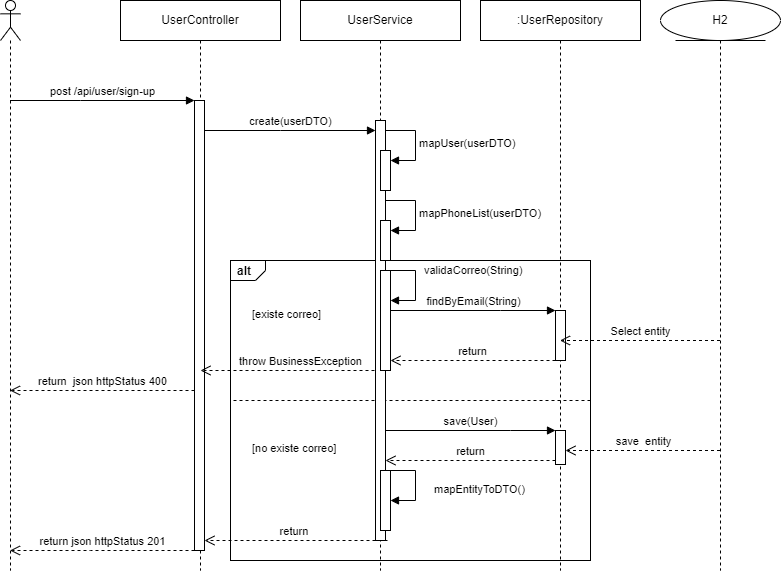

The diagram above was exported from draw.io. Its source (the exported page's mxGraphModel, read from the mxfile embedded in the PNG):
<mxGraphModel dx="1114" dy="616" grid="1" gridSize="10" guides="1" tooltips="1" connect="1" arrows="1" fold="1" page="1" pageScale="1" pageWidth="827" pageHeight="1169" math="0" shadow="0">
  <root>
    <mxCell id="0" />
    <mxCell id="1" parent="0" />
    <mxCell id="qvky5C0UiZzFKpX7M8Xt-89" value="alt" style="strokeColor=inherit;fillColor=inherit;gradientColor=inherit;html=1;shape=mxgraph.sysml.package;labelX=35;fontStyle=1;align=left;verticalAlign=top;spacingLeft=5;spacingTop=-3;" parent="1" vertex="1">
      <mxGeometry x="430" y="370" width="360" height="300" as="geometry" />
    </mxCell>
    <mxCell id="qvky5C0UiZzFKpX7M8Xt-90" value="" style="strokeColor=inherit;fillColor=inherit;gradientColor=inherit;endArrow=none;html=1;edgeStyle=none;dashed=1;rounded=0;" parent="1" edge="1">
      <mxGeometry relative="1" as="geometry">
        <mxPoint x="430" y="510" as="targetPoint" />
        <mxPoint x="790" y="510" as="sourcePoint" />
      </mxGeometry>
    </mxCell>
    <mxCell id="qvky5C0UiZzFKpX7M8Xt-91" value="UserController" style="shape=umlLifeline;perimeter=lifelinePerimeter;whiteSpace=wrap;html=1;container=1;dropTarget=0;collapsible=0;recursiveResize=0;outlineConnect=0;portConstraint=eastwest;newEdgeStyle={&quot;edgeStyle&quot;:&quot;elbowEdgeStyle&quot;,&quot;elbow&quot;:&quot;vertical&quot;,&quot;curved&quot;:0,&quot;rounded&quot;:0};" parent="1" vertex="1">
      <mxGeometry x="320" y="110" width="160" height="570" as="geometry" />
    </mxCell>
    <mxCell id="qvky5C0UiZzFKpX7M8Xt-92" value="" style="html=1;points=[];perimeter=orthogonalPerimeter;outlineConnect=0;targetShapes=umlLifeline;portConstraint=eastwest;newEdgeStyle={&quot;edgeStyle&quot;:&quot;elbowEdgeStyle&quot;,&quot;elbow&quot;:&quot;vertical&quot;,&quot;curved&quot;:0,&quot;rounded&quot;:0};" parent="qvky5C0UiZzFKpX7M8Xt-91" vertex="1">
      <mxGeometry x="74" y="100" width="10" height="450" as="geometry" />
    </mxCell>
    <mxCell id="qvky5C0UiZzFKpX7M8Xt-93" value="" style="shape=umlLifeline;perimeter=lifelinePerimeter;whiteSpace=wrap;html=1;container=1;dropTarget=0;collapsible=0;recursiveResize=0;outlineConnect=0;portConstraint=eastwest;newEdgeStyle={&quot;edgeStyle&quot;:&quot;elbowEdgeStyle&quot;,&quot;elbow&quot;:&quot;vertical&quot;,&quot;curved&quot;:0,&quot;rounded&quot;:0};participant=umlActor;" parent="1" vertex="1">
      <mxGeometry x="200" y="110" width="20" height="570" as="geometry" />
    </mxCell>
    <mxCell id="qvky5C0UiZzFKpX7M8Xt-94" value="UserService" style="shape=umlLifeline;perimeter=lifelinePerimeter;whiteSpace=wrap;html=1;container=1;dropTarget=0;collapsible=0;recursiveResize=0;outlineConnect=0;portConstraint=eastwest;newEdgeStyle={&quot;edgeStyle&quot;:&quot;elbowEdgeStyle&quot;,&quot;elbow&quot;:&quot;vertical&quot;,&quot;curved&quot;:0,&quot;rounded&quot;:0};" parent="1" vertex="1">
      <mxGeometry x="500" y="110" width="160" height="570" as="geometry" />
    </mxCell>
    <mxCell id="qvky5C0UiZzFKpX7M8Xt-95" value="" style="html=1;points=[];perimeter=orthogonalPerimeter;outlineConnect=0;targetShapes=umlLifeline;portConstraint=eastwest;newEdgeStyle={&quot;edgeStyle&quot;:&quot;elbowEdgeStyle&quot;,&quot;elbow&quot;:&quot;vertical&quot;,&quot;curved&quot;:0,&quot;rounded&quot;:0};" parent="qvky5C0UiZzFKpX7M8Xt-94" vertex="1">
      <mxGeometry x="75" y="120" width="10" height="420" as="geometry" />
    </mxCell>
    <mxCell id="qvky5C0UiZzFKpX7M8Xt-96" value="" style="html=1;points=[];perimeter=orthogonalPerimeter;outlineConnect=0;targetShapes=umlLifeline;portConstraint=eastwest;newEdgeStyle={&quot;edgeStyle&quot;:&quot;elbowEdgeStyle&quot;,&quot;elbow&quot;:&quot;vertical&quot;,&quot;curved&quot;:0,&quot;rounded&quot;:0};" parent="qvky5C0UiZzFKpX7M8Xt-94" vertex="1">
      <mxGeometry x="80" y="150" width="10" height="40" as="geometry" />
    </mxCell>
    <mxCell id="qvky5C0UiZzFKpX7M8Xt-97" value="mapUser(userDTO)" style="html=1;align=left;spacingLeft=2;endArrow=block;rounded=0;edgeStyle=orthogonalEdgeStyle;curved=0;rounded=0;" parent="qvky5C0UiZzFKpX7M8Xt-94" target="qvky5C0UiZzFKpX7M8Xt-96" edge="1">
      <mxGeometry x="0.0084" relative="1" as="geometry">
        <mxPoint x="85" y="130" as="sourcePoint" />
        <Array as="points">
          <mxPoint x="115" y="160" />
        </Array>
        <mxPoint as="offset" />
      </mxGeometry>
    </mxCell>
    <mxCell id="qvky5C0UiZzFKpX7M8Xt-98" value="" style="html=1;points=[];perimeter=orthogonalPerimeter;outlineConnect=0;targetShapes=umlLifeline;portConstraint=eastwest;newEdgeStyle={&quot;edgeStyle&quot;:&quot;elbowEdgeStyle&quot;,&quot;elbow&quot;:&quot;vertical&quot;,&quot;curved&quot;:0,&quot;rounded&quot;:0};" parent="qvky5C0UiZzFKpX7M8Xt-94" vertex="1">
      <mxGeometry x="80" y="220" width="10" height="40" as="geometry" />
    </mxCell>
    <mxCell id="qvky5C0UiZzFKpX7M8Xt-99" value="mapPhoneList(userDTO)" style="html=1;align=left;spacingLeft=2;endArrow=block;rounded=0;edgeStyle=orthogonalEdgeStyle;curved=0;rounded=0;" parent="qvky5C0UiZzFKpX7M8Xt-94" target="qvky5C0UiZzFKpX7M8Xt-98" edge="1">
      <mxGeometry relative="1" as="geometry">
        <mxPoint x="85" y="200" as="sourcePoint" />
        <Array as="points">
          <mxPoint x="115" y="230" />
        </Array>
      </mxGeometry>
    </mxCell>
    <mxCell id="qvky5C0UiZzFKpX7M8Xt-100" value="" style="html=1;points=[];perimeter=orthogonalPerimeter;outlineConnect=0;targetShapes=umlLifeline;portConstraint=eastwest;newEdgeStyle={&quot;edgeStyle&quot;:&quot;elbowEdgeStyle&quot;,&quot;elbow&quot;:&quot;vertical&quot;,&quot;curved&quot;:0,&quot;rounded&quot;:0};" parent="qvky5C0UiZzFKpX7M8Xt-94" vertex="1">
      <mxGeometry x="80" y="270" width="10" height="100" as="geometry" />
    </mxCell>
    <mxCell id="qvky5C0UiZzFKpX7M8Xt-101" value="validaCorreo(String)" style="html=1;align=left;spacingLeft=2;endArrow=block;rounded=0;edgeStyle=orthogonalEdgeStyle;curved=0;rounded=0;" parent="qvky5C0UiZzFKpX7M8Xt-94" target="qvky5C0UiZzFKpX7M8Xt-100" edge="1">
      <mxGeometry x="-0.2941" y="5" relative="1" as="geometry">
        <mxPoint x="85" y="270" as="sourcePoint" />
        <Array as="points">
          <mxPoint x="115" y="300" />
        </Array>
        <mxPoint as="offset" />
      </mxGeometry>
    </mxCell>
    <mxCell id="qvky5C0UiZzFKpX7M8Xt-102" value="" style="html=1;points=[];perimeter=orthogonalPerimeter;outlineConnect=0;targetShapes=umlLifeline;portConstraint=eastwest;newEdgeStyle={&quot;edgeStyle&quot;:&quot;elbowEdgeStyle&quot;,&quot;elbow&quot;:&quot;vertical&quot;,&quot;curved&quot;:0,&quot;rounded&quot;:0};" parent="qvky5C0UiZzFKpX7M8Xt-94" vertex="1">
      <mxGeometry x="80" y="470" width="10" height="60" as="geometry" />
    </mxCell>
    <mxCell id="qvky5C0UiZzFKpX7M8Xt-103" value="mapEntityToDTO()" style="html=1;align=left;spacingLeft=2;endArrow=block;rounded=0;edgeStyle=orthogonalEdgeStyle;curved=0;rounded=0;" parent="qvky5C0UiZzFKpX7M8Xt-94" target="qvky5C0UiZzFKpX7M8Xt-102" edge="1">
      <mxGeometry x="0.44" y="15" relative="1" as="geometry">
        <mxPoint x="85" y="430" as="sourcePoint" />
        <Array as="points">
          <mxPoint x="85" y="470" />
          <mxPoint x="115" y="470" />
          <mxPoint x="115" y="500" />
        </Array>
        <mxPoint y="-1" as="offset" />
      </mxGeometry>
    </mxCell>
    <mxCell id="qvky5C0UiZzFKpX7M8Xt-104" value="post /api/user/sign-up" style="html=1;verticalAlign=bottom;endArrow=block;edgeStyle=elbowEdgeStyle;elbow=vertical;curved=0;rounded=0;" parent="1" source="qvky5C0UiZzFKpX7M8Xt-93" target="qvky5C0UiZzFKpX7M8Xt-92" edge="1">
      <mxGeometry relative="1" as="geometry">
        <mxPoint x="334" y="210" as="sourcePoint" />
        <Array as="points">
          <mxPoint x="280" y="210" />
        </Array>
      </mxGeometry>
    </mxCell>
    <mxCell id="qvky5C0UiZzFKpX7M8Xt-105" value="return json httpStatus 201" style="html=1;verticalAlign=bottom;endArrow=open;dashed=1;endSize=8;edgeStyle=elbowEdgeStyle;elbow=vertical;curved=0;rounded=0;" parent="1" source="qvky5C0UiZzFKpX7M8Xt-92" target="qvky5C0UiZzFKpX7M8Xt-93" edge="1">
      <mxGeometry relative="1" as="geometry">
        <mxPoint x="334" y="285" as="targetPoint" />
        <Array as="points">
          <mxPoint x="290" y="660" />
          <mxPoint x="350" y="640" />
          <mxPoint x="320" y="590" />
          <mxPoint x="270" y="520" />
          <mxPoint x="350" y="400" />
          <mxPoint x="330" y="370" />
          <mxPoint x="330" y="290" />
        </Array>
      </mxGeometry>
    </mxCell>
    <mxCell id="qvky5C0UiZzFKpX7M8Xt-106" value=":UserRepository" style="shape=umlLifeline;perimeter=lifelinePerimeter;whiteSpace=wrap;html=1;container=1;dropTarget=0;collapsible=0;recursiveResize=0;outlineConnect=0;portConstraint=eastwest;newEdgeStyle={&quot;edgeStyle&quot;:&quot;elbowEdgeStyle&quot;,&quot;elbow&quot;:&quot;vertical&quot;,&quot;curved&quot;:0,&quot;rounded&quot;:0};" parent="1" vertex="1">
      <mxGeometry x="680" y="110" width="160" height="570" as="geometry" />
    </mxCell>
    <mxCell id="qvky5C0UiZzFKpX7M8Xt-107" value="" style="html=1;points=[];perimeter=orthogonalPerimeter;outlineConnect=0;targetShapes=umlLifeline;portConstraint=eastwest;newEdgeStyle={&quot;edgeStyle&quot;:&quot;elbowEdgeStyle&quot;,&quot;elbow&quot;:&quot;vertical&quot;,&quot;curved&quot;:0,&quot;rounded&quot;:0};" parent="qvky5C0UiZzFKpX7M8Xt-106" vertex="1">
      <mxGeometry x="75" y="430" width="10" height="34" as="geometry" />
    </mxCell>
    <mxCell id="qvky5C0UiZzFKpX7M8Xt-109" value="create(userDTO)" style="html=1;verticalAlign=bottom;endArrow=block;edgeStyle=elbowEdgeStyle;elbow=vertical;curved=0;rounded=0;" parent="1" source="qvky5C0UiZzFKpX7M8Xt-92" target="qvky5C0UiZzFKpX7M8Xt-95" edge="1">
      <mxGeometry relative="1" as="geometry">
        <mxPoint x="505" y="230" as="sourcePoint" />
        <Array as="points">
          <mxPoint x="480" y="240" />
        </Array>
      </mxGeometry>
    </mxCell>
    <mxCell id="qvky5C0UiZzFKpX7M8Xt-111" value="" style="html=1;points=[];perimeter=orthogonalPerimeter;outlineConnect=0;targetShapes=umlLifeline;portConstraint=eastwest;newEdgeStyle={&quot;edgeStyle&quot;:&quot;elbowEdgeStyle&quot;,&quot;elbow&quot;:&quot;vertical&quot;,&quot;curved&quot;:0,&quot;rounded&quot;:0};" parent="1" vertex="1">
      <mxGeometry x="755" y="420" width="10" height="50" as="geometry" />
    </mxCell>
    <mxCell id="qvky5C0UiZzFKpX7M8Xt-112" value="findByEmail(String)" style="html=1;verticalAlign=bottom;endArrow=block;edgeStyle=elbowEdgeStyle;elbow=vertical;curved=0;rounded=0;" parent="1" source="qvky5C0UiZzFKpX7M8Xt-100" target="qvky5C0UiZzFKpX7M8Xt-111" edge="1">
      <mxGeometry relative="1" as="geometry">
        <mxPoint x="685" y="430" as="sourcePoint" />
        <Array as="points">
          <mxPoint x="700" y="420" />
          <mxPoint x="630" y="430" />
        </Array>
      </mxGeometry>
    </mxCell>
    <mxCell id="qvky5C0UiZzFKpX7M8Xt-113" value="return" style="html=1;verticalAlign=bottom;endArrow=open;dashed=1;endSize=8;edgeStyle=elbowEdgeStyle;elbow=vertical;curved=0;rounded=0;" parent="1" source="qvky5C0UiZzFKpX7M8Xt-111" target="qvky5C0UiZzFKpX7M8Xt-100" edge="1">
      <mxGeometry relative="1" as="geometry">
        <mxPoint x="685" y="505" as="targetPoint" />
        <Array as="points">
          <mxPoint x="710" y="470" />
          <mxPoint x="670" y="450" />
        </Array>
      </mxGeometry>
    </mxCell>
    <mxCell id="qvky5C0UiZzFKpX7M8Xt-114" value="save(User)" style="html=1;verticalAlign=bottom;endArrow=block;edgeStyle=elbowEdgeStyle;elbow=vertical;curved=0;rounded=0;" parent="1" source="qvky5C0UiZzFKpX7M8Xt-95" target="qvky5C0UiZzFKpX7M8Xt-107" edge="1">
      <mxGeometry relative="1" as="geometry">
        <mxPoint x="685" y="490" as="sourcePoint" />
        <Array as="points">
          <mxPoint x="710" y="540" />
          <mxPoint x="660" y="550" />
          <mxPoint x="650" y="540" />
          <mxPoint x="660" y="530" />
          <mxPoint x="690" y="490" />
        </Array>
      </mxGeometry>
    </mxCell>
    <mxCell id="qvky5C0UiZzFKpX7M8Xt-115" value="return" style="html=1;verticalAlign=bottom;endArrow=open;dashed=1;endSize=8;edgeStyle=elbowEdgeStyle;elbow=vertical;curved=0;rounded=0;" parent="1" source="qvky5C0UiZzFKpX7M8Xt-107" target="qvky5C0UiZzFKpX7M8Xt-95" edge="1">
      <mxGeometry relative="1" as="geometry">
        <mxPoint x="685" y="565" as="targetPoint" />
        <Array as="points">
          <mxPoint x="720" y="570" />
          <mxPoint x="630" y="560" />
          <mxPoint x="620" y="520" />
        </Array>
      </mxGeometry>
    </mxCell>
    <mxCell id="qvky5C0UiZzFKpX7M8Xt-116" value="return&amp;nbsp;" style="html=1;verticalAlign=bottom;endArrow=open;dashed=1;endSize=8;edgeStyle=elbowEdgeStyle;elbow=vertical;curved=0;rounded=0;" parent="1" target="qvky5C0UiZzFKpX7M8Xt-92" edge="1">
      <mxGeometry relative="1" as="geometry">
        <mxPoint x="413" y="650" as="targetPoint" />
        <mxPoint x="587" y="650" as="sourcePoint" />
        <Array as="points">
          <mxPoint x="503" y="650" />
          <mxPoint x="453" y="580" />
          <mxPoint x="533" y="460" />
          <mxPoint x="513" y="430" />
          <mxPoint x="513" y="350" />
        </Array>
      </mxGeometry>
    </mxCell>
    <mxCell id="qvky5C0UiZzFKpX7M8Xt-120" value="throw BusinessException" style="html=1;verticalAlign=bottom;endArrow=open;dashed=1;endSize=8;edgeStyle=elbowEdgeStyle;elbow=vertical;curved=0;rounded=0;" parent="1" edge="1">
      <mxGeometry x="-0.1494" relative="1" as="geometry">
        <mxPoint x="400" y="480" as="targetPoint" />
        <mxPoint x="574" y="480" as="sourcePoint" />
        <Array as="points">
          <mxPoint x="490" y="480" />
          <mxPoint x="440" y="410" />
          <mxPoint x="520" y="290" />
          <mxPoint x="500" y="260" />
          <mxPoint x="500" y="180" />
        </Array>
        <mxPoint as="offset" />
      </mxGeometry>
    </mxCell>
    <mxCell id="qvky5C0UiZzFKpX7M8Xt-121" value="return&amp;nbsp; json httpStatus 400" style="html=1;verticalAlign=bottom;endArrow=open;dashed=1;endSize=8;edgeStyle=elbowEdgeStyle;elbow=vertical;curved=0;rounded=0;" parent="1" target="qvky5C0UiZzFKpX7M8Xt-93" edge="1">
      <mxGeometry relative="1" as="geometry">
        <mxPoint x="220" y="500" as="targetPoint" />
        <mxPoint x="394" y="500" as="sourcePoint" />
        <Array as="points">
          <mxPoint x="310" y="500" />
          <mxPoint x="260" y="430" />
          <mxPoint x="340" y="310" />
          <mxPoint x="320" y="280" />
          <mxPoint x="320" y="200" />
        </Array>
      </mxGeometry>
    </mxCell>
    <mxCell id="qvky5C0UiZzFKpX7M8Xt-122" value="&lt;span style=&quot;color: rgb(0, 0, 0); font-family: Helvetica; font-size: 11px; font-style: normal; font-variant-ligatures: normal; font-variant-caps: normal; font-weight: 400; letter-spacing: normal; orphans: 2; text-align: center; text-indent: 0px; text-transform: none; widows: 2; word-spacing: 0px; -webkit-text-stroke-width: 0px; background-color: rgb(255, 255, 255); text-decoration-thickness: initial; text-decoration-style: initial; text-decoration-color: initial; float: none; display: inline !important;&quot;&gt;[existe correo]&lt;/span&gt;" style="text;whiteSpace=wrap;html=1;" parent="1" vertex="1">
      <mxGeometry x="450" y="410" width="80" height="40" as="geometry" />
    </mxCell>
    <mxCell id="qvky5C0UiZzFKpX7M8Xt-123" value="&lt;span style=&quot;color: rgb(0, 0, 0); font-family: Helvetica; font-size: 11px; font-style: normal; font-variant-ligatures: normal; font-variant-caps: normal; font-weight: 400; letter-spacing: normal; orphans: 2; text-align: center; text-indent: 0px; text-transform: none; widows: 2; word-spacing: 0px; -webkit-text-stroke-width: 0px; background-color: rgb(255, 255, 255); text-decoration-thickness: initial; text-decoration-style: initial; text-decoration-color: initial; float: none; display: inline !important;&quot;&gt;[no existe correo]&lt;/span&gt;" style="text;whiteSpace=wrap;html=1;" parent="1" vertex="1">
      <mxGeometry x="450" y="544" width="100" height="40" as="geometry" />
    </mxCell>
    <mxCell id="qvky5C0UiZzFKpX7M8Xt-127" value="H2" style="shape=umlLifeline;perimeter=lifelinePerimeter;whiteSpace=wrap;html=1;container=1;dropTarget=0;collapsible=0;recursiveResize=0;outlineConnect=0;portConstraint=eastwest;newEdgeStyle={&quot;edgeStyle&quot;:&quot;elbowEdgeStyle&quot;,&quot;elbow&quot;:&quot;vertical&quot;,&quot;curved&quot;:0,&quot;rounded&quot;:0};participant=umlEntity;" parent="1" vertex="1">
      <mxGeometry x="860" y="110" width="120" height="570" as="geometry" />
    </mxCell>
    <mxCell id="qvky5C0UiZzFKpX7M8Xt-128" value="Select entity" style="html=1;verticalAlign=bottom;endArrow=open;dashed=1;endSize=8;edgeStyle=elbowEdgeStyle;elbow=vertical;curved=0;rounded=0;" parent="1" source="qvky5C0UiZzFKpX7M8Xt-127" target="qvky5C0UiZzFKpX7M8Xt-106" edge="1">
      <mxGeometry relative="1" as="geometry">
        <mxPoint x="900" y="450" as="sourcePoint" />
        <mxPoint x="820" y="450" as="targetPoint" />
        <Array as="points">
          <mxPoint x="850" y="450" />
          <mxPoint x="870" y="440" />
          <mxPoint x="840" y="440" />
          <mxPoint x="830" y="440" />
        </Array>
      </mxGeometry>
    </mxCell>
    <mxCell id="qvky5C0UiZzFKpX7M8Xt-130" value="save&amp;nbsp; entity" style="html=1;verticalAlign=bottom;endArrow=open;dashed=1;endSize=8;edgeStyle=elbowEdgeStyle;elbow=vertical;curved=0;rounded=0;" parent="1" source="qvky5C0UiZzFKpX7M8Xt-127" edge="1">
      <mxGeometry relative="1" as="geometry">
        <mxPoint x="910" y="560" as="sourcePoint" />
        <mxPoint x="765" y="560" as="targetPoint" />
        <Array as="points">
          <mxPoint x="856" y="560" />
          <mxPoint x="876" y="550" />
          <mxPoint x="846" y="550" />
          <mxPoint x="836" y="550" />
        </Array>
      </mxGeometry>
    </mxCell>
  </root>
</mxGraphModel>